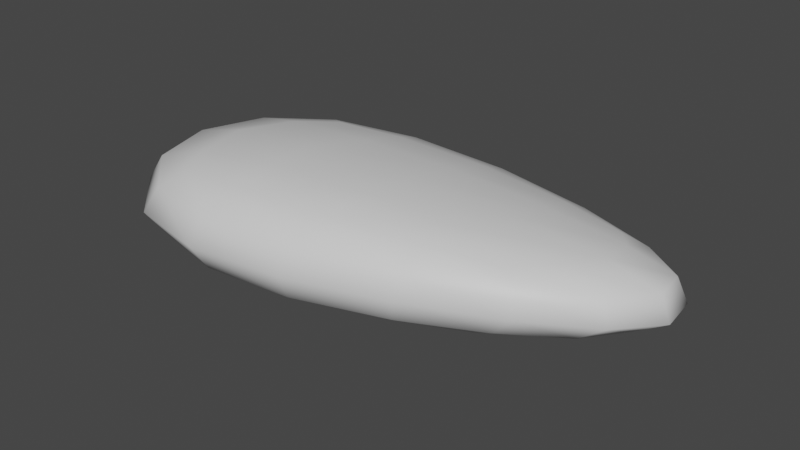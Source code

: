 # Source: rock.blend  (saved by Blender 3.4.6; exported with 4.5.12 LTS)
import bpy
from mathutils import Matrix  # noqa: F401  (used for matrix-valued properties, if any)

bpy.ops.wm.read_factory_settings(use_empty=True)
scene = bpy.context.scene
scene.name = 'Scene'

# ---- collections
col_collection = bpy.data.collections.new('Collection'); scene.collection.children.link(col_collection)

# ---- materials (node trees are filled in below, after node groups)
mat_material = bpy.data.materials.new('Material')
mat_material.alpha_threshold = 0.0
mat_material.use_transparent_shadow = False
mat_material.roughness = 0.5
mat_material.line_color = (0.0, 0.0, 0.0, 1.0)

# ---- material node trees
mat_material.use_nodes = True; mat_material.node_tree.nodes.clear()
_N = mat_material.node_tree.nodes; _L = mat_material.node_tree.links
n0 = _N.new('ShaderNodeOutputMaterial'); n0.name = 'Material Output'; n0.location = (300, 300)
n1 = _N.new('ShaderNodeBsdfPrincipled'); n1.name = 'Principled BSDF'; n1.location = (10, 300)
n1.distribution = 'GGX'
n1.subsurface_method = 'RANDOM_WALK_SKIN'
n1.inputs[3].default_value = 1.45
n1.inputs[27].default_value = (0.0, 0.0, 0.0, 1.0)
n1.inputs[28].default_value = 1.0
_L.new(n1.outputs[0], n0.inputs[0])
n0.is_active_output = True

# ---- world
world_world = bpy.data.worlds.new('World'); scene.world = world_world
world_world.use_nodes = True; world_world.node_tree.nodes.clear()
_N = world_world.node_tree.nodes; _L = world_world.node_tree.links
n0 = _N.new('ShaderNodeOutputWorld'); n0.name = 'World Output'; n0.location = (300, 300)
n1 = _N.new('ShaderNodeBackground'); n1.name = 'Background'; n1.location = (10, 300)
n1.inputs[0].default_value = (0.05088, 0.05088, 0.05088, 1.0)
_L.new(n1.outputs[0], n0.inputs[0])
n0.is_active_output = True
world_world.color = (0.05088, 0.05088, 0.05088)
world_world.use_sun_shadow = False
world_world.sun_shadow_jitter_overblur = 0.0

# ---- meshes
me_cube = bpy.data.meshes.new('Cube')
me_cube.from_pydata([(11.68, 9.372, -0.03734), (10.98, 11.56, -1.724), (10.45, 3.903, 3.387), (3.185, -0.2054, -1.25), (-18.4, 13.9, 4.123), (-22.46, 16.59, -1.354), (-21.54, -9.469, 5.037), (-15.65, -6.219, -2.91)], [], [(0, 4, 6, 2), (3, 2, 6, 7), (7, 6, 4, 5), (5, 1, 3, 7), (1, 0, 2, 3), (5, 4, 0, 1)])
me_cube.polygons.foreach_set('use_smooth', [True] * 6)
_uv = me_cube.uv_layers.new(name='UVMap')
_uv.uv.foreach_set('vector', [0.625, 0.5, 0.875, 0.5, 0.875, 0.75, 0.625, 0.75, 0.375, 0.75, 0.625, 0.75, 0.625, 1.0, 0.375, 1.0, 0.375, 0.0, 0.625, 0.0, 0.625, 0.25, 0.375, 0.25, 0.125, 0.5, 0.375, 0.5, 0.375, 0.75, 0.125, 0.75, 0.375, 0.5, 0.625, 0.5, 0.625, 0.75, 0.375, 0.75, 0.375, 0.25, 0.625, 0.25, 0.625, 0.5, 0.375, 0.5])
me_cube.materials.append(mat_material)
me_cube.use_mirror_vertex_groups = False
me_cube.update()

# ---- objects
ob_cube = bpy.data.objects.new('Cube', me_cube)

# ---- transforms, parenting, visibility, modifiers, constraints
ob_cube.location = (0.0, 0.0, 0.0)
ob_cube.lock_rotations_4d = False
ob_cube.empty_display_type = 'ARROWS'
ob_cube.lineart.crease_threshold = 0.0
_m = ob_cube.modifiers.new('Subdivision', 'SUBSURF')
_m.levels = 5
_m = ob_cube.modifiers.new('Displace', 'DISPLACE')

# ---- collection membership
col_collection.objects.link(ob_cube)

# ---- scene / render settings (as saved in the file)
scene.frame_start = 1; scene.frame_end = 250; scene.frame_set(0)
scene.render.engine = 'BLENDER_EEVEE_NEXT'
scene.cycles.sampling_pattern = 'TABULATED_SOBOL'
scene.cycles.use_light_tree = False
scene.view_settings.view_transform = 'Filmic'
bpy.context.view_layer.update()

# ---- added for rendering (the .blend has no active camera and no usable light): camera, sun
cam_auto = bpy.data.cameras.new('AutoCamera')
cam_auto.lens = 50.0
cam_auto.sensor_width = 36.0
cam_auto.clip_end = 1000.0
ob_auto_camera = bpy.data.objects.new('AutoCamera', cam_auto)
scene.collection.objects.link(ob_auto_camera)
ob_auto_camera.location = (22.38, -28.3715, 22.7624)
ob_auto_camera.rotation_euler = (1.09748, -7.21219e-08, 0.694738)
scene.camera = ob_auto_camera
light_auto_sun = bpy.data.lights.new('AutoSun', 'SUN')
light_auto_sun.energy = 3.0
light_auto_sun.angle = 0.0523599
ob_auto_sun = bpy.data.objects.new('AutoSun', light_auto_sun)
scene.collection.objects.link(ob_auto_sun)
ob_auto_sun.rotation_euler = (0.872665, 0.174533, 0.523599)
bpy.context.view_layer.update()
